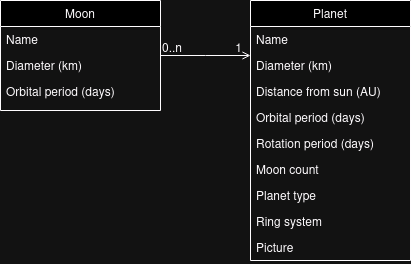

The diagram above was exported from draw.io. Its source (the exported page's mxGraphModel, read from the mxfile embedded in the PNG):
<mxGraphModel dx="1368" dy="759" grid="1" gridSize="10" guides="1" tooltips="1" connect="1" arrows="1" fold="1" page="1" pageScale="1" pageWidth="827" pageHeight="1169" math="0" shadow="0">
  <root>
    <mxCell id="WIyWlLk6GJQsqaUBKTNV-0" />
    <mxCell id="WIyWlLk6GJQsqaUBKTNV-1" parent="WIyWlLk6GJQsqaUBKTNV-0" />
    <mxCell id="zkfFHV4jXpPFQw0GAbJ--0" value="Moon&#10;" style="swimlane;fontStyle=0;align=center;verticalAlign=top;childLayout=stackLayout;horizontal=1;startSize=26;horizontalStack=0;resizeParent=1;resizeLast=0;collapsible=1;marginBottom=0;rounded=0;shadow=0;strokeWidth=1;" parent="WIyWlLk6GJQsqaUBKTNV-1" vertex="1">
      <mxGeometry x="220" y="120" width="160" height="110" as="geometry">
        <mxRectangle x="230" y="140" width="160" height="26" as="alternateBounds" />
      </mxGeometry>
    </mxCell>
    <mxCell id="zkfFHV4jXpPFQw0GAbJ--1" value="Name" style="text;align=left;verticalAlign=top;spacingLeft=4;spacingRight=4;overflow=hidden;rotatable=0;points=[[0,0.5],[1,0.5]];portConstraint=eastwest;" parent="zkfFHV4jXpPFQw0GAbJ--0" vertex="1">
      <mxGeometry y="26" width="160" height="26" as="geometry" />
    </mxCell>
    <mxCell id="zkfFHV4jXpPFQw0GAbJ--2" value="Diameter (km)&#10;" style="text;align=left;verticalAlign=top;spacingLeft=4;spacingRight=4;overflow=hidden;rotatable=0;points=[[0,0.5],[1,0.5]];portConstraint=eastwest;rounded=0;shadow=0;html=0;" parent="zkfFHV4jXpPFQw0GAbJ--0" vertex="1">
      <mxGeometry y="52" width="160" height="26" as="geometry" />
    </mxCell>
    <mxCell id="zkfFHV4jXpPFQw0GAbJ--3" value="Orbital period (days)" style="text;align=left;verticalAlign=top;spacingLeft=4;spacingRight=4;overflow=hidden;rotatable=0;points=[[0,0.5],[1,0.5]];portConstraint=eastwest;rounded=0;shadow=0;html=0;" parent="zkfFHV4jXpPFQw0GAbJ--0" vertex="1">
      <mxGeometry y="78" width="160" height="26" as="geometry" />
    </mxCell>
    <mxCell id="zkfFHV4jXpPFQw0GAbJ--17" value="Planet&#10;" style="swimlane;fontStyle=0;align=center;verticalAlign=top;childLayout=stackLayout;horizontal=1;startSize=26;horizontalStack=0;resizeParent=1;resizeLast=0;collapsible=1;marginBottom=0;rounded=0;shadow=0;strokeWidth=1;" parent="WIyWlLk6GJQsqaUBKTNV-1" vertex="1">
      <mxGeometry x="470" y="120" width="160" height="260" as="geometry">
        <mxRectangle x="550" y="140" width="160" height="26" as="alternateBounds" />
      </mxGeometry>
    </mxCell>
    <mxCell id="zkfFHV4jXpPFQw0GAbJ--18" value="Name" style="text;align=left;verticalAlign=top;spacingLeft=4;spacingRight=4;overflow=hidden;rotatable=0;points=[[0,0.5],[1,0.5]];portConstraint=eastwest;" parent="zkfFHV4jXpPFQw0GAbJ--17" vertex="1">
      <mxGeometry y="26" width="160" height="26" as="geometry" />
    </mxCell>
    <mxCell id="zkfFHV4jXpPFQw0GAbJ--19" value="Diameter (km)" style="text;align=left;verticalAlign=top;spacingLeft=4;spacingRight=4;overflow=hidden;rotatable=0;points=[[0,0.5],[1,0.5]];portConstraint=eastwest;rounded=0;shadow=0;html=0;" parent="zkfFHV4jXpPFQw0GAbJ--17" vertex="1">
      <mxGeometry y="52" width="160" height="26" as="geometry" />
    </mxCell>
    <mxCell id="zkfFHV4jXpPFQw0GAbJ--20" value="Distance from sun (AU)" style="text;align=left;verticalAlign=top;spacingLeft=4;spacingRight=4;overflow=hidden;rotatable=0;points=[[0,0.5],[1,0.5]];portConstraint=eastwest;rounded=0;shadow=0;html=0;" parent="zkfFHV4jXpPFQw0GAbJ--17" vertex="1">
      <mxGeometry y="78" width="160" height="26" as="geometry" />
    </mxCell>
    <mxCell id="zkfFHV4jXpPFQw0GAbJ--21" value="Orbital period (days)" style="text;align=left;verticalAlign=top;spacingLeft=4;spacingRight=4;overflow=hidden;rotatable=0;points=[[0,0.5],[1,0.5]];portConstraint=eastwest;rounded=0;shadow=0;html=0;" parent="zkfFHV4jXpPFQw0GAbJ--17" vertex="1">
      <mxGeometry y="104" width="160" height="26" as="geometry" />
    </mxCell>
    <mxCell id="zkfFHV4jXpPFQw0GAbJ--22" value="Rotation period (days)" style="text;align=left;verticalAlign=top;spacingLeft=4;spacingRight=4;overflow=hidden;rotatable=0;points=[[0,0.5],[1,0.5]];portConstraint=eastwest;rounded=0;shadow=0;html=0;" parent="zkfFHV4jXpPFQw0GAbJ--17" vertex="1">
      <mxGeometry y="130" width="160" height="26" as="geometry" />
    </mxCell>
    <mxCell id="zkfFHV4jXpPFQw0GAbJ--24" value="Moon count" style="text;align=left;verticalAlign=top;spacingLeft=4;spacingRight=4;overflow=hidden;rotatable=0;points=[[0,0.5],[1,0.5]];portConstraint=eastwest;" parent="zkfFHV4jXpPFQw0GAbJ--17" vertex="1">
      <mxGeometry y="156" width="160" height="26" as="geometry" />
    </mxCell>
    <mxCell id="zkfFHV4jXpPFQw0GAbJ--25" value="Planet type&#10;" style="text;align=left;verticalAlign=top;spacingLeft=4;spacingRight=4;overflow=hidden;rotatable=0;points=[[0,0.5],[1,0.5]];portConstraint=eastwest;" parent="zkfFHV4jXpPFQw0GAbJ--17" vertex="1">
      <mxGeometry y="182" width="160" height="26" as="geometry" />
    </mxCell>
    <mxCell id="FejsKsmXXhh7u7emQAzj-2" value="Ring system&#10;" style="text;align=left;verticalAlign=top;spacingLeft=4;spacingRight=4;overflow=hidden;rotatable=0;points=[[0,0.5],[1,0.5]];portConstraint=eastwest;" vertex="1" parent="zkfFHV4jXpPFQw0GAbJ--17">
      <mxGeometry y="208" width="160" height="26" as="geometry" />
    </mxCell>
    <mxCell id="FejsKsmXXhh7u7emQAzj-3" value="Picture&#10;" style="text;align=left;verticalAlign=top;spacingLeft=4;spacingRight=4;overflow=hidden;rotatable=0;points=[[0,0.5],[1,0.5]];portConstraint=eastwest;" vertex="1" parent="zkfFHV4jXpPFQw0GAbJ--17">
      <mxGeometry y="234" width="160" height="26" as="geometry" />
    </mxCell>
    <mxCell id="zkfFHV4jXpPFQw0GAbJ--26" value="" style="endArrow=open;shadow=0;strokeWidth=1;rounded=0;curved=0;endFill=1;edgeStyle=elbowEdgeStyle;elbow=vertical;" parent="WIyWlLk6GJQsqaUBKTNV-1" source="zkfFHV4jXpPFQw0GAbJ--0" target="zkfFHV4jXpPFQw0GAbJ--17" edge="1">
      <mxGeometry x="0.5" y="41" relative="1" as="geometry">
        <mxPoint x="380" y="192" as="sourcePoint" />
        <mxPoint x="540" y="192" as="targetPoint" />
        <mxPoint x="-40" y="32" as="offset" />
      </mxGeometry>
    </mxCell>
    <mxCell id="zkfFHV4jXpPFQw0GAbJ--27" value="0..n" style="resizable=0;align=left;verticalAlign=bottom;labelBackgroundColor=none;fontSize=12;" parent="zkfFHV4jXpPFQw0GAbJ--26" connectable="0" vertex="1">
      <mxGeometry x="-1" relative="1" as="geometry">
        <mxPoint y="1" as="offset" />
      </mxGeometry>
    </mxCell>
    <mxCell id="zkfFHV4jXpPFQw0GAbJ--28" value="1" style="resizable=0;align=right;verticalAlign=bottom;labelBackgroundColor=none;fontSize=12;" parent="zkfFHV4jXpPFQw0GAbJ--26" connectable="0" vertex="1">
      <mxGeometry x="1" relative="1" as="geometry">
        <mxPoint x="-7" y="1" as="offset" />
      </mxGeometry>
    </mxCell>
  </root>
</mxGraphModel>